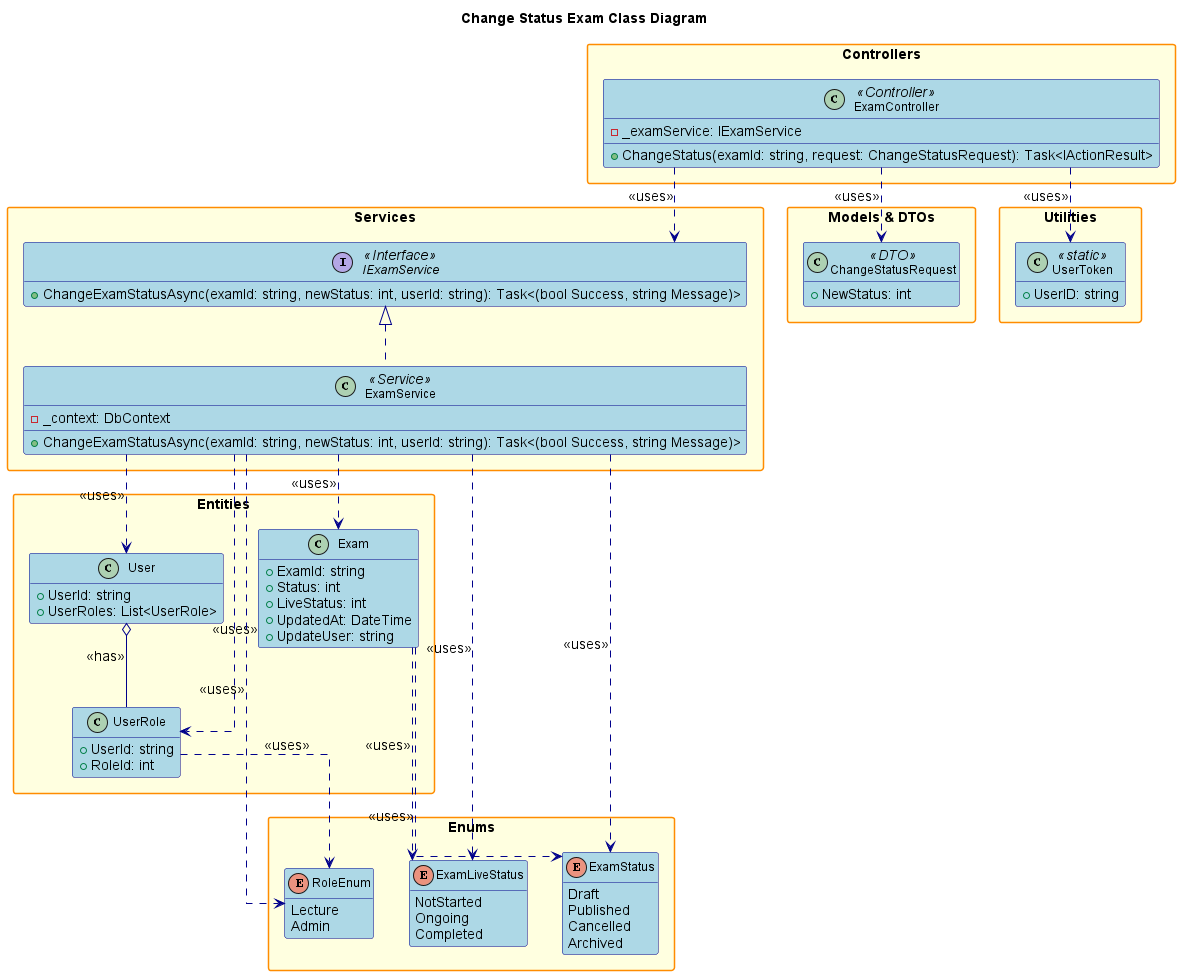

The diagram above was rendered by PlantUML. Its source (embedded in the PNG):
@startuml
' Class Diagram for Change Status Exam Feature

title Change Status Exam Class Diagram

hide empty members
skinparam packageStyle rectangle
skinparam linetype ortho
skinparam defaultFontSize 14
skinparam defaultFontName Arial
skinparam classFontSize 12
skinparam classFontName Arial
skinparam noteFontSize 11
skinparam noteFontName Arial

' Increase spacing and sizing
skinparam class {
    BackgroundColor LightBlue
    BorderColor DarkBlue
    ArrowColor DarkBlue
    FontSize 12
}

skinparam package {
    BackgroundColor LightYellow
    BorderColor DarkOrange
    FontSize 14
    FontStyle bold
}

skinparam interface {
    BackgroundColor LightGreen
    BorderColor DarkGreen
    FontSize 12
}

skinparam enum {
    BackgroundColor LightCyan
    BorderColor DarkCyan
    FontSize 12
}

package "Controllers" {
    class ExamController <<Controller>> {
        - _examService: IExamService
        + ChangeStatus(examId: string, request: ChangeStatusRequest): Task<IActionResult>
    }
}

package "Services" {
    interface IExamService <<Interface>> {
        + ChangeExamStatusAsync(examId: string, newStatus: int, userId: string): Task<(bool Success, string Message)>
    }
    class ExamService <<Service>> {
        - _context: DbContext
        + ChangeExamStatusAsync(examId: string, newStatus: int, userId: string): Task<(bool Success, string Message)>
    }
}

package "Models & DTOs" {
    class ChangeStatusRequest <<DTO>> {
        + NewStatus: int
    }
}

package "Entities" {
    class Exam {
        + ExamId: string
        + Status: int
        + LiveStatus: int
        + UpdatedAt: DateTime
        + UpdateUser: string
    }
    class User {
        + UserId: string
        + UserRoles: List<UserRole>
    }
    class UserRole {
        + UserId: string
        + RoleId: int
    }
}

package "Enums" {
    enum RoleEnum {
        Lecture
        Admin
    }
    enum ExamStatus {
        Draft
        Published
        Cancelled
        Archived
    }
    enum ExamLiveStatus {
        NotStarted
        Ongoing
        Completed
    }
}

package "Utilities" {
    class UserToken <<static>> {
        + UserID: string
    }
}

' Relationships
ExamController ..> IExamService : <<uses>>
ExamController ..> ChangeStatusRequest : <<uses>>
ExamController ..> UserToken : <<uses>>
IExamService <|.. ExamService
ExamService ..> Exam : <<uses>>
ExamService ..> User : <<uses>>
ExamService ..> UserRole : <<uses>>
ExamService ..> RoleEnum : <<uses>>
ExamService ..> ExamStatus : <<uses>>
ExamService ..> ExamLiveStatus : <<uses>>

User o-- UserRole : <<has>>
Exam ..> ExamStatus : <<uses>>
Exam ..> ExamLiveStatus : <<uses>>
UserRole ..> RoleEnum : <<uses>>

@enduml